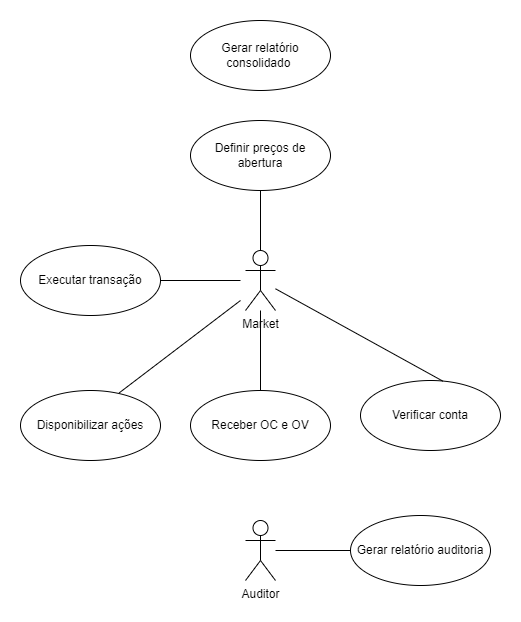

The diagram above was exported from draw.io. Its source (the exported page's mxGraphModel, read from the mxfile embedded in the PNG):
<mxGraphModel dx="1382" dy="795" grid="1" gridSize="10" guides="1" tooltips="1" connect="1" arrows="1" fold="1" page="1" pageScale="1" pageWidth="1200" pageHeight="1920" math="0" shadow="0">
  <root>
    <mxCell id="0" />
    <mxCell id="1" parent="0" />
    <mxCell id="lGpDw0DA5fS2U4tsAMBW-1" value="Market" style="shape=umlActor;verticalLabelPosition=bottom;verticalAlign=top;html=1;" parent="1" vertex="1">
      <mxGeometry x="585" y="320" width="30" height="60" as="geometry" />
    </mxCell>
    <mxCell id="lGpDw0DA5fS2U4tsAMBW-2" value="Disponibilizar ações" style="ellipse;whiteSpace=wrap;html=1;" parent="1" vertex="1">
      <mxGeometry x="360" y="460" width="140" height="70" as="geometry" />
    </mxCell>
    <mxCell id="lGpDw0DA5fS2U4tsAMBW-3" value="Auditor" style="shape=umlActor;verticalLabelPosition=bottom;verticalAlign=top;html=1;" parent="1" vertex="1">
      <mxGeometry x="585" y="590" width="30" height="60" as="geometry" />
    </mxCell>
    <mxCell id="lGpDw0DA5fS2U4tsAMBW-4" value="Definir preços de abertura" style="ellipse;whiteSpace=wrap;html=1;" parent="1" vertex="1">
      <mxGeometry x="530" y="190" width="140" height="70" as="geometry" />
    </mxCell>
    <mxCell id="lGpDw0DA5fS2U4tsAMBW-6" value="Receber OC e OV" style="ellipse;whiteSpace=wrap;html=1;" parent="1" vertex="1">
      <mxGeometry x="530" y="460" width="140" height="70" as="geometry" />
    </mxCell>
    <mxCell id="lGpDw0DA5fS2U4tsAMBW-8" value="Executar transação" style="ellipse;whiteSpace=wrap;html=1;" parent="1" vertex="1">
      <mxGeometry x="360" y="315" width="140" height="70" as="geometry" />
    </mxCell>
    <mxCell id="lGpDw0DA5fS2U4tsAMBW-9" value="Gerar relatório auditoria" style="ellipse;whiteSpace=wrap;html=1;" parent="1" vertex="1">
      <mxGeometry x="690" y="585" width="140" height="70" as="geometry" />
    </mxCell>
    <mxCell id="lGpDw0DA5fS2U4tsAMBW-10" value="Gerar relatório consolidado&amp;nbsp;" style="ellipse;whiteSpace=wrap;html=1;" parent="1" vertex="1">
      <mxGeometry x="530" y="90" width="140" height="70" as="geometry" />
    </mxCell>
    <mxCell id="lGpDw0DA5fS2U4tsAMBW-11" value="Verificar conta" style="ellipse;whiteSpace=wrap;html=1;" parent="1" vertex="1">
      <mxGeometry x="700" y="450" width="140" height="70" as="geometry" />
    </mxCell>
    <mxCell id="lGpDw0DA5fS2U4tsAMBW-16" style="edgeStyle=orthogonalEdgeStyle;rounded=0;orthogonalLoop=1;jettySize=auto;html=1;exitX=0.5;exitY=1;exitDx=0;exitDy=0;" parent="1" edge="1">
      <mxGeometry relative="1" as="geometry">
        <mxPoint x="490" y="150" as="sourcePoint" />
        <mxPoint x="490" y="150" as="targetPoint" />
      </mxGeometry>
    </mxCell>
    <mxCell id="lGpDw0DA5fS2U4tsAMBW-36" value="" style="endArrow=none;html=1;rounded=0;exitX=0.705;exitY=0.034;exitDx=0;exitDy=0;exitPerimeter=0;" parent="1" source="lGpDw0DA5fS2U4tsAMBW-2" edge="1">
      <mxGeometry width="50" height="50" relative="1" as="geometry">
        <mxPoint x="790" y="390" as="sourcePoint" />
        <mxPoint x="580" y="370" as="targetPoint" />
      </mxGeometry>
    </mxCell>
    <mxCell id="lGpDw0DA5fS2U4tsAMBW-38" value="" style="endArrow=none;html=1;rounded=0;exitX=1;exitY=0.5;exitDx=0;exitDy=0;" parent="1" source="lGpDw0DA5fS2U4tsAMBW-8" edge="1">
      <mxGeometry width="50" height="50" relative="1" as="geometry">
        <mxPoint x="790" y="390" as="sourcePoint" />
        <mxPoint x="580" y="350" as="targetPoint" />
      </mxGeometry>
    </mxCell>
    <mxCell id="lGpDw0DA5fS2U4tsAMBW-39" value="" style="endArrow=none;html=1;rounded=0;entryX=0.588;entryY=0.009;entryDx=0;entryDy=0;entryPerimeter=0;" parent="1" source="lGpDw0DA5fS2U4tsAMBW-1" target="lGpDw0DA5fS2U4tsAMBW-11" edge="1">
      <mxGeometry width="50" height="50" relative="1" as="geometry">
        <mxPoint x="790" y="390" as="sourcePoint" />
        <mxPoint x="840" y="340" as="targetPoint" />
      </mxGeometry>
    </mxCell>
    <mxCell id="lGpDw0DA5fS2U4tsAMBW-41" value="" style="endArrow=none;html=1;rounded=0;exitX=0.5;exitY=0;exitDx=0;exitDy=0;" parent="1" source="lGpDw0DA5fS2U4tsAMBW-6" target="lGpDw0DA5fS2U4tsAMBW-1" edge="1">
      <mxGeometry width="50" height="50" relative="1" as="geometry">
        <mxPoint x="790" y="390" as="sourcePoint" />
        <mxPoint x="710" y="310" as="targetPoint" />
      </mxGeometry>
    </mxCell>
    <mxCell id="lGpDw0DA5fS2U4tsAMBW-43" value="" style="endArrow=none;html=1;rounded=0;" parent="1" source="lGpDw0DA5fS2U4tsAMBW-3" target="lGpDw0DA5fS2U4tsAMBW-9" edge="1">
      <mxGeometry width="50" height="50" relative="1" as="geometry">
        <mxPoint x="790" y="510" as="sourcePoint" />
        <mxPoint x="840" y="460" as="targetPoint" />
      </mxGeometry>
    </mxCell>
    <mxCell id="lGpDw0DA5fS2U4tsAMBW-44" value="" style="endArrow=none;html=1;rounded=0;exitX=0.5;exitY=1;exitDx=0;exitDy=0;entryX=0.5;entryY=0;entryDx=0;entryDy=0;entryPerimeter=0;" parent="1" source="lGpDw0DA5fS2U4tsAMBW-4" target="lGpDw0DA5fS2U4tsAMBW-1" edge="1">
      <mxGeometry width="50" height="50" relative="1" as="geometry">
        <mxPoint x="790" y="510" as="sourcePoint" />
        <mxPoint x="840" y="460" as="targetPoint" />
      </mxGeometry>
    </mxCell>
  </root>
</mxGraphModel>